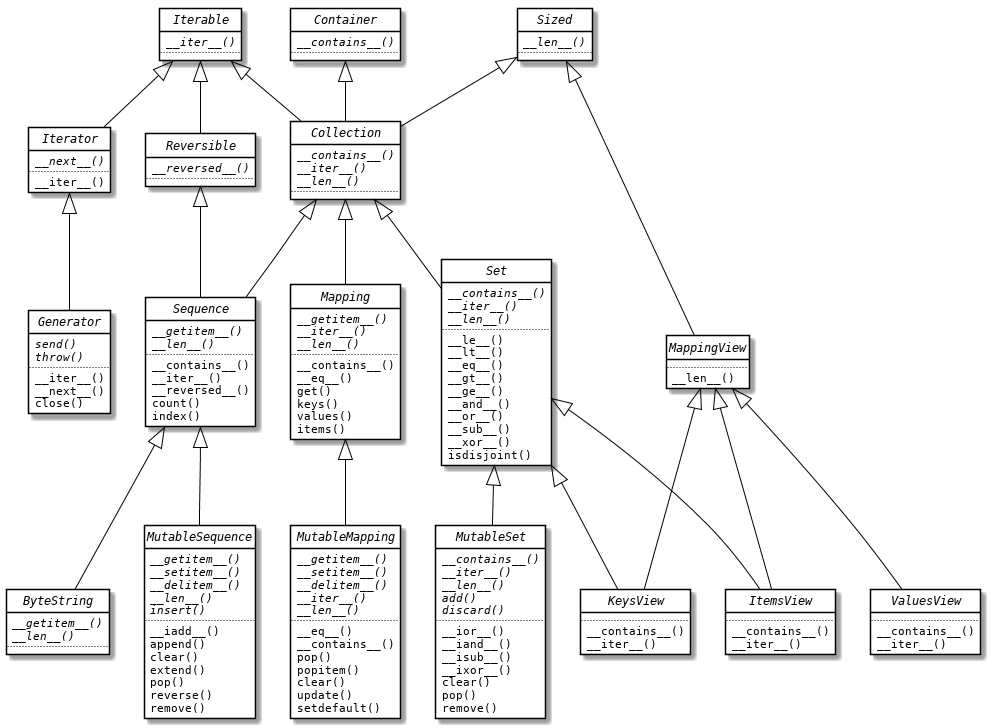

The diagram above was rendered by PlantUML. Its source (embedded in the PNG):
@startuml

skinparam defaultFontName DejaVu Sans Mono

skinparam class {
    BackgroundColor White
    ArrowColor Black
    BorderColor Black
}

hide members
show methods
hide circle

Iterable <|-- Reversible
Iterable <|-- Iterator
Iterator <|-- Generator

Sized     <|-- Collection
Iterable  <|-- Collection
Container <|-- Collection

Reversible <|-- Sequence

Collection <|-- Sequence
Collection <|-- Mapping
Collection <|-- Set

Sized <|-- MappingView

MappingView <|-- KeysView
MappingView <|-- ValuesView
MappingView <|-- ItemsView

Set <|-- KeysView
Set <|-- ItemsView

Sequence <|-- MutableSequence
Sequence <|-- ByteString

Mapping  <|-- MutableMapping
Set      <|-- MutableSet


abstract class Container {
  {abstract} __contains__()
  ..
}

abstract class Iterable {
  {abstract} __iter__()
  ..
}

abstract class Sized {
  {abstract} __len__()
  ..
}

abstract class Reversible {
  {abstract} __reversed__()
  ..
}

abstract class Iterator {
  {abstract} __next__()
  ..
  __iter__()
}

abstract class Generator {
  {abstract} send()
  {abstract} throw()
  ..
  __iter__()
  __next__()
  close()
}

abstract class Collection {
  {abstract} __contains__()
  {abstract} __iter__()
  {abstract} __len__()
  ..
}

abstract class Set {
  {abstract} __contains__()
  {abstract} __iter__()
  {abstract} __len__()
  ..
  __le__()
  __lt__()
  __eq__()
  __gt__()
  __ge__()
  __and__()
  __or__()
  __sub__()
  __xor__()
  isdisjoint()
}

abstract class MutableSet {
  {abstract} __contains__()
  {abstract} __iter__()
  {abstract} __len__()
  {abstract} add()
  {abstract} discard()
  ..
  __ior__()
  __iand__()
  __isub__()
  __ixor__()
  clear()
  pop()
  remove()
}

abstract class MappingView {
  ..
  __len__()
}

show MappingView members

abstract class KeysView {
  ..
  __contains__()
  __iter__()
}

abstract class ValuesView {
  ..
  __contains__()
  __iter__()
}

abstract class ItemsView {
  ..
  __contains__()
  __iter__()
}

abstract class Mapping {
  {abstract} __getitem__()
  {abstract} __iter__()
  {abstract} __len__()
  ..
  __contains__()
  __eq__()
  get()
  keys()
  values()
  items()
}

abstract class MutableMapping {
  {abstract} __getitem__()
  {abstract} __setitem__()
  {abstract} __delitem__()
  {abstract} __iter__()
  {abstract} __len__()
  ..
  __eq__()
  __contains__()
  pop()
  popitem()
  clear()
  update()
  setdefault()
}

abstract class Sequence {
  {abstract} __getitem__()
  {abstract} __len__()
  ..
  __contains__()
  __iter__()
  __reversed__()
  count()
  index()
}

abstract class MutableSequence {
  {abstract} __getitem__()
  {abstract} __setitem__()
  {abstract} __delitem__()
  {abstract} __len__()
  {abstract} insert()
  ..
  __iadd__()
  append()
  clear()
  extend()
  pop()
  reverse()
  remove()
}

abstract class ByteString {
  {abstract} __getitem__()
  {abstract} __len__()
  ..
}

@enduml